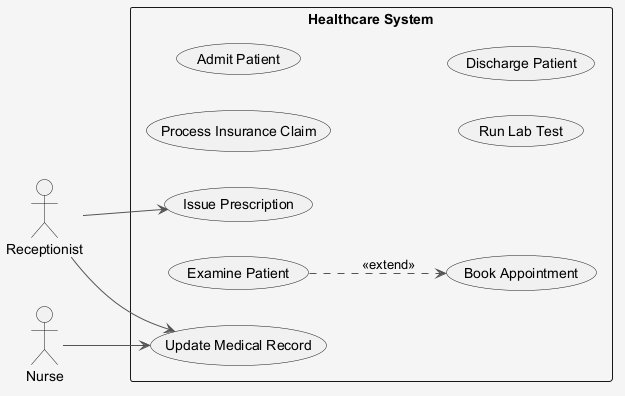

The diagram above was rendered by PlantUML. Its source (embedded in the PNG):
@startuml
skinparam shadowing false
skinparam backgroundColor #F5F5F5
skinparam ArrowColor #555555
left to right direction
actor "Receptionist" as R
actor "Nurse" as N
rectangle "Healthcare System" {
  usecase "Process Insurance Claim" as UC_ProcessInsuranceClaim
  usecase "Admit Patient" as UC_AdmitPatient
  usecase "Issue Prescription" as UC_IssuePrescription
  usecase "Run Lab Test" as UC_RunLabTest
  usecase "Examine Patient" as UC_ExaminePatient
  usecase "Update Medical Record" as UC_UpdateMedicalRecord
  usecase "Book Appointment" as UC_BookAppointment
  usecase "Discharge Patient" as UC_DischargePatient
}
R --> UC_IssuePrescription
R --> UC_UpdateMedicalRecord
N --> UC_UpdateMedicalRecord
UC_ExaminePatient ..> UC_BookAppointment : <<extend>>
@enduml